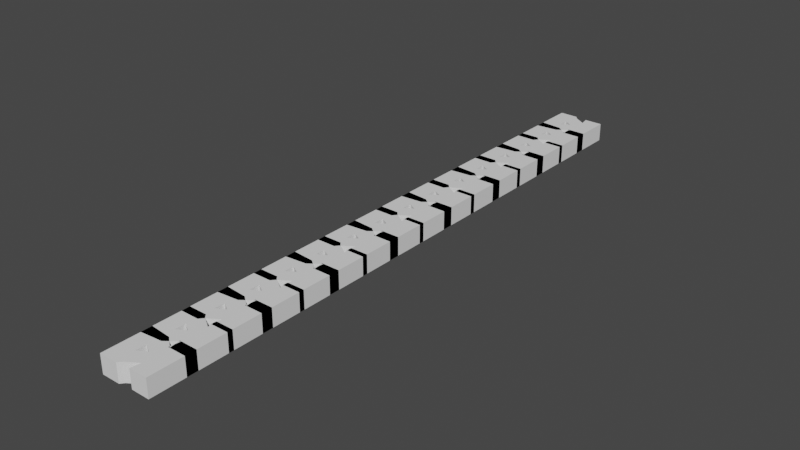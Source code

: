 # Source: railing.blend  (saved by Blender 2.91.10; exported with 4.5.12 LTS)
import bpy
from mathutils import Matrix  # noqa: F401  (used for matrix-valued properties, if any)

bpy.ops.wm.read_factory_settings(use_empty=True)
scene = bpy.context.scene
scene.name = 'Scene'

# ---- collections
col_collection = bpy.data.collections.new('Collection'); scene.collection.children.link(col_collection)

# ---- world
world_world = bpy.data.worlds.new('World'); scene.world = world_world
world_world.use_nodes = True; world_world.node_tree.nodes.clear()
_N = world_world.node_tree.nodes; _L = world_world.node_tree.links
n0 = _N.new('ShaderNodeOutputWorld'); n0.name = 'World Output'; n0.location = (300, 300)
n1 = _N.new('ShaderNodeBackground'); n1.name = 'Background'; n1.location = (10, 300)
n1.inputs[0].default_value = (0.05088, 0.05088, 0.05088, 1.0)
_L.new(n1.outputs[0], n0.inputs[0])
n0.is_active_output = True
world_world.color = (0.05088, 0.05088, 0.05088)
world_world.use_sun_shadow = False
world_world.sun_shadow_jitter_overblur = 0.0

# ---- meshes
me_plane = bpy.data.meshes.new('Plane')
me_plane.from_pydata([(0.0, -1.0, 0.0), (0.85, 0.1497, 0.0), (0.85, -0.5003, 0.0), (0.0, -0.0003484, 0.0), (0.85, -1.1, 0.0), (0.0, -1.043, 0.0), (0.0, 0.1497, 0.0), (0.0, -1.143, 0.0)], [(2, 0), (3, 2), (2, 1), (0, 3), (2, 4), (0, 5), (3, 6), (5, 7)], [])
_uv = me_plane.uv_layers.new(name='UVMap')
_uv.uv.foreach_set('vector', [])
me_plane.use_remesh_preserve_volume = False
me_plane.use_remesh_preserve_attributes = False
me_plane.use_mirror_vertex_groups = False
me_plane.update()

# ---- objects
ob_plane = bpy.data.objects.new('Plane', me_plane)

# ---- transforms, parenting, visibility, modifiers, constraints
ob_plane.location = (0.0, 0.0, 0.0)
ob_plane.lineart.crease_threshold = 0.0
_m = ob_plane.modifiers.new('Skin', 'SKIN')
_m = ob_plane.modifiers.new('Mirror', 'MIRROR')
_m.use_axis = (False, True, False)
_m = ob_plane.modifiers.new('Array', 'ARRAY')
_m.count = 8
_m.relative_offset_displace = (0.0, 0.9, 0.0)

# ---- collection membership
col_collection.objects.link(ob_plane)

# ---- scene / render settings (as saved in the file)
scene.frame_start = 1; scene.frame_end = 250; scene.frame_set(1)
scene.render.engine = 'BLENDER_EEVEE_NEXT'
scene.cycles.use_denoising = False
scene.cycles.samples = 128
scene.cycles.sampling_pattern = 'TABULATED_SOBOL'
scene.cycles.use_adaptive_sampling = False
scene.cycles.use_light_tree = False
scene.view_settings.view_transform = 'Filmic'
bpy.context.view_layer.update()

# ---- added for rendering (the .blend has no active camera and no usable light): camera, sun
cam_auto = bpy.data.cameras.new('AutoCamera')
cam_auto.lens = 50.0
cam_auto.sensor_width = 36.0
cam_auto.clip_end = 1000.0
ob_auto_camera = bpy.data.objects.new('AutoCamera', cam_auto)
scene.collection.objects.link(ob_auto_camera)
ob_auto_camera.location = (15.8867, -11.3551, 12.3694)
ob_auto_camera.rotation_euler = (1.09748, -7.21219e-08, 0.694738)
scene.camera = ob_auto_camera
light_auto_sun = bpy.data.lights.new('AutoSun', 'SUN')
light_auto_sun.energy = 3.0
light_auto_sun.angle = 0.0523599
ob_auto_sun = bpy.data.objects.new('AutoSun', light_auto_sun)
scene.collection.objects.link(ob_auto_sun)
ob_auto_sun.rotation_euler = (0.872665, 0.174533, 0.523599)
bpy.context.view_layer.update()
